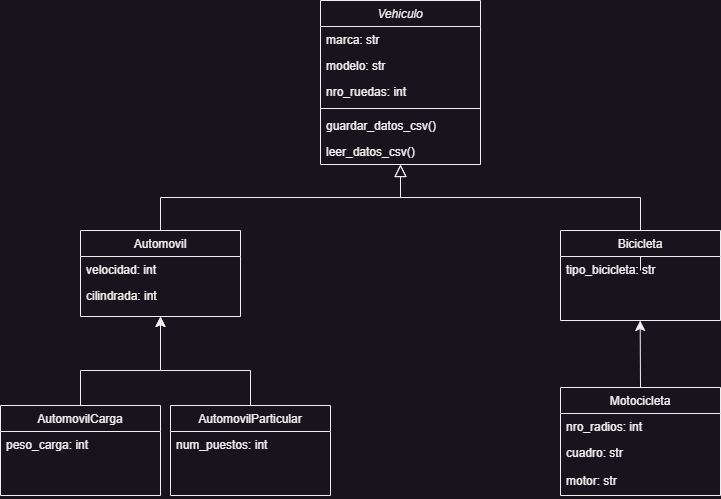

The diagram above was exported from draw.io. Its source (the exported page's mxGraphModel, read from the mxfile embedded in the PNG):
<mxGraphModel dx="1073" dy="636" grid="1" gridSize="10" guides="1" tooltips="1" connect="1" arrows="1" fold="1" page="1" pageScale="1" pageWidth="827" pageHeight="1169" math="0" shadow="0">
  <root>
    <mxCell id="WIyWlLk6GJQsqaUBKTNV-0" />
    <mxCell id="WIyWlLk6GJQsqaUBKTNV-1" parent="WIyWlLk6GJQsqaUBKTNV-0" />
    <mxCell id="zkfFHV4jXpPFQw0GAbJ--0" value="Vehiculo" style="swimlane;fontStyle=2;align=center;verticalAlign=top;childLayout=stackLayout;horizontal=1;startSize=26;horizontalStack=0;resizeParent=1;resizeLast=0;collapsible=1;marginBottom=0;rounded=0;shadow=0;strokeWidth=1;" parent="WIyWlLk6GJQsqaUBKTNV-1" vertex="1">
      <mxGeometry x="360" y="90" width="160" height="164" as="geometry">
        <mxRectangle x="230" y="140" width="160" height="26" as="alternateBounds" />
      </mxGeometry>
    </mxCell>
    <mxCell id="zkfFHV4jXpPFQw0GAbJ--1" value="marca: str" style="text;align=left;verticalAlign=top;spacingLeft=4;spacingRight=4;overflow=hidden;rotatable=0;points=[[0,0.5],[1,0.5]];portConstraint=eastwest;" parent="zkfFHV4jXpPFQw0GAbJ--0" vertex="1">
      <mxGeometry y="26" width="160" height="26" as="geometry" />
    </mxCell>
    <mxCell id="zkfFHV4jXpPFQw0GAbJ--2" value="modelo: str" style="text;align=left;verticalAlign=top;spacingLeft=4;spacingRight=4;overflow=hidden;rotatable=0;points=[[0,0.5],[1,0.5]];portConstraint=eastwest;rounded=0;shadow=0;html=0;" parent="zkfFHV4jXpPFQw0GAbJ--0" vertex="1">
      <mxGeometry y="52" width="160" height="26" as="geometry" />
    </mxCell>
    <mxCell id="zkfFHV4jXpPFQw0GAbJ--3" value="nro_ruedas: int" style="text;align=left;verticalAlign=top;spacingLeft=4;spacingRight=4;overflow=hidden;rotatable=0;points=[[0,0.5],[1,0.5]];portConstraint=eastwest;rounded=0;shadow=0;html=0;" parent="zkfFHV4jXpPFQw0GAbJ--0" vertex="1">
      <mxGeometry y="78" width="160" height="26" as="geometry" />
    </mxCell>
    <mxCell id="zkfFHV4jXpPFQw0GAbJ--4" value="" style="line;html=1;strokeWidth=1;align=left;verticalAlign=middle;spacingTop=-1;spacingLeft=3;spacingRight=3;rotatable=0;labelPosition=right;points=[];portConstraint=eastwest;" parent="zkfFHV4jXpPFQw0GAbJ--0" vertex="1">
      <mxGeometry y="104" width="160" height="8" as="geometry" />
    </mxCell>
    <mxCell id="zkfFHV4jXpPFQw0GAbJ--5" value="guardar_datos_csv()" style="text;align=left;verticalAlign=top;spacingLeft=4;spacingRight=4;overflow=hidden;rotatable=0;points=[[0,0.5],[1,0.5]];portConstraint=eastwest;" parent="zkfFHV4jXpPFQw0GAbJ--0" vertex="1">
      <mxGeometry y="112" width="160" height="26" as="geometry" />
    </mxCell>
    <mxCell id="2LsOZozFxdZaITfk7-0d-0" value="leer_datos_csv()" style="text;align=left;verticalAlign=top;spacingLeft=4;spacingRight=4;overflow=hidden;rotatable=0;points=[[0,0.5],[1,0.5]];portConstraint=eastwest;" vertex="1" parent="zkfFHV4jXpPFQw0GAbJ--0">
      <mxGeometry y="138" width="160" height="26" as="geometry" />
    </mxCell>
    <mxCell id="zkfFHV4jXpPFQw0GAbJ--6" value="Automovil" style="swimlane;fontStyle=0;align=center;verticalAlign=top;childLayout=stackLayout;horizontal=1;startSize=26;horizontalStack=0;resizeParent=1;resizeLast=0;collapsible=1;marginBottom=0;rounded=0;shadow=0;strokeWidth=1;" parent="WIyWlLk6GJQsqaUBKTNV-1" vertex="1">
      <mxGeometry x="120" y="320" width="160" height="86" as="geometry">
        <mxRectangle x="130" y="380" width="160" height="26" as="alternateBounds" />
      </mxGeometry>
    </mxCell>
    <mxCell id="zkfFHV4jXpPFQw0GAbJ--7" value="velocidad: int" style="text;align=left;verticalAlign=top;spacingLeft=4;spacingRight=4;overflow=hidden;rotatable=0;points=[[0,0.5],[1,0.5]];portConstraint=eastwest;" parent="zkfFHV4jXpPFQw0GAbJ--6" vertex="1">
      <mxGeometry y="26" width="160" height="26" as="geometry" />
    </mxCell>
    <mxCell id="zkfFHV4jXpPFQw0GAbJ--8" value="cilindrada: int" style="text;align=left;verticalAlign=top;spacingLeft=4;spacingRight=4;overflow=hidden;rotatable=0;points=[[0,0.5],[1,0.5]];portConstraint=eastwest;rounded=0;shadow=0;html=0;" parent="zkfFHV4jXpPFQw0GAbJ--6" vertex="1">
      <mxGeometry y="52" width="160" height="26" as="geometry" />
    </mxCell>
    <mxCell id="zkfFHV4jXpPFQw0GAbJ--12" value="" style="endArrow=block;endSize=10;endFill=0;shadow=0;strokeWidth=1;rounded=0;edgeStyle=elbowEdgeStyle;elbow=vertical;" parent="WIyWlLk6GJQsqaUBKTNV-1" source="zkfFHV4jXpPFQw0GAbJ--6" target="zkfFHV4jXpPFQw0GAbJ--0" edge="1">
      <mxGeometry width="160" relative="1" as="geometry">
        <mxPoint x="400" y="203" as="sourcePoint" />
        <mxPoint x="400" y="203" as="targetPoint" />
      </mxGeometry>
    </mxCell>
    <mxCell id="zkfFHV4jXpPFQw0GAbJ--16" value="" style="endArrow=block;endSize=10;endFill=0;shadow=0;strokeWidth=1;rounded=0;edgeStyle=elbowEdgeStyle;elbow=vertical;" parent="WIyWlLk6GJQsqaUBKTNV-1" source="zkfFHV4jXpPFQw0GAbJ--13" target="zkfFHV4jXpPFQw0GAbJ--0" edge="1">
      <mxGeometry width="160" relative="1" as="geometry">
        <mxPoint x="680" y="360" as="sourcePoint" />
        <mxPoint x="510" y="271" as="targetPoint" />
      </mxGeometry>
    </mxCell>
    <mxCell id="2LsOZozFxdZaITfk7-0d-7" value="" style="edgeStyle=none;curved=1;rounded=0;orthogonalLoop=1;jettySize=auto;html=1;fontSize=12;startSize=8;endSize=8;entryX=0.5;entryY=1;entryDx=0;entryDy=0;exitX=0.5;exitY=0;exitDx=0;exitDy=0;" edge="1" parent="WIyWlLk6GJQsqaUBKTNV-1" source="2LsOZozFxdZaITfk7-0d-1">
      <mxGeometry relative="1" as="geometry">
        <mxPoint x="679.67" y="470" as="sourcePoint" />
        <mxPoint x="679.67" y="410" as="targetPoint" />
      </mxGeometry>
    </mxCell>
    <mxCell id="2LsOZozFxdZaITfk7-0d-1" value="Motocicleta" style="swimlane;fontStyle=0;align=center;verticalAlign=top;childLayout=stackLayout;horizontal=1;startSize=26;horizontalStack=0;resizeParent=1;resizeLast=0;collapsible=1;marginBottom=0;rounded=0;shadow=0;strokeWidth=1;" vertex="1" parent="WIyWlLk6GJQsqaUBKTNV-1">
      <mxGeometry x="600" y="477" width="160" height="108" as="geometry">
        <mxRectangle x="340" y="380" width="170" height="26" as="alternateBounds" />
      </mxGeometry>
    </mxCell>
    <mxCell id="2LsOZozFxdZaITfk7-0d-2" value="nro_radios: int" style="text;align=left;verticalAlign=top;spacingLeft=4;spacingRight=4;overflow=hidden;rotatable=0;points=[[0,0.5],[1,0.5]];portConstraint=eastwest;" vertex="1" parent="2LsOZozFxdZaITfk7-0d-1">
      <mxGeometry y="26" width="160" height="26" as="geometry" />
    </mxCell>
    <mxCell id="2LsOZozFxdZaITfk7-0d-9" value="cuadro: str" style="text;align=left;verticalAlign=top;spacingLeft=4;spacingRight=4;overflow=hidden;rotatable=0;points=[[0,0.5],[1,0.5]];portConstraint=eastwest;" vertex="1" parent="2LsOZozFxdZaITfk7-0d-1">
      <mxGeometry y="52" width="160" height="28" as="geometry" />
    </mxCell>
    <mxCell id="2LsOZozFxdZaITfk7-0d-10" value="motor: str" style="text;align=left;verticalAlign=top;spacingLeft=4;spacingRight=4;overflow=hidden;rotatable=0;points=[[0,0.5],[1,0.5]];portConstraint=eastwest;" vertex="1" parent="2LsOZozFxdZaITfk7-0d-1">
      <mxGeometry y="80" width="160" height="28" as="geometry" />
    </mxCell>
    <mxCell id="2LsOZozFxdZaITfk7-0d-15" style="edgeStyle=none;rounded=0;orthogonalLoop=1;jettySize=auto;html=1;exitX=0.5;exitY=0;exitDx=0;exitDy=0;entryX=0.5;entryY=1;entryDx=0;entryDy=0;fontSize=12;startSize=8;endSize=8;" edge="1" parent="WIyWlLk6GJQsqaUBKTNV-1" source="2LsOZozFxdZaITfk7-0d-3" target="zkfFHV4jXpPFQw0GAbJ--6">
      <mxGeometry relative="1" as="geometry">
        <Array as="points">
          <mxPoint x="290" y="460" />
          <mxPoint x="200" y="460" />
        </Array>
      </mxGeometry>
    </mxCell>
    <mxCell id="2LsOZozFxdZaITfk7-0d-3" value="AutomovilParticular" style="swimlane;fontStyle=0;align=center;verticalAlign=top;childLayout=stackLayout;horizontal=1;startSize=26;horizontalStack=0;resizeParent=1;resizeLast=0;collapsible=1;marginBottom=0;rounded=0;shadow=0;strokeWidth=1;" vertex="1" parent="WIyWlLk6GJQsqaUBKTNV-1">
      <mxGeometry x="210" y="495" width="160" height="90" as="geometry">
        <mxRectangle x="130" y="380" width="160" height="26" as="alternateBounds" />
      </mxGeometry>
    </mxCell>
    <mxCell id="2LsOZozFxdZaITfk7-0d-4" value="num_puestos: int" style="text;align=left;verticalAlign=top;spacingLeft=4;spacingRight=4;overflow=hidden;rotatable=0;points=[[0,0.5],[1,0.5]];portConstraint=eastwest;" vertex="1" parent="2LsOZozFxdZaITfk7-0d-3">
      <mxGeometry y="26" width="160" height="26" as="geometry" />
    </mxCell>
    <mxCell id="2LsOZozFxdZaITfk7-0d-8" style="edgeStyle=none;curved=1;rounded=0;orthogonalLoop=1;jettySize=auto;html=1;entryX=0.5;entryY=1;entryDx=0;entryDy=0;fontSize=12;startSize=8;endSize=8;" edge="1" parent="WIyWlLk6GJQsqaUBKTNV-1" source="zkfFHV4jXpPFQw0GAbJ--6" target="zkfFHV4jXpPFQw0GAbJ--6">
      <mxGeometry relative="1" as="geometry" />
    </mxCell>
    <mxCell id="2LsOZozFxdZaITfk7-0d-16" value="" style="edgeStyle=none;rounded=0;orthogonalLoop=1;jettySize=auto;html=1;fontSize=12;startSize=8;endSize=8;exitX=0.5;exitY=0;exitDx=0;exitDy=0;entryX=0.5;entryY=1;entryDx=0;entryDy=0;" edge="1" parent="WIyWlLk6GJQsqaUBKTNV-1" source="2LsOZozFxdZaITfk7-0d-12" target="zkfFHV4jXpPFQw0GAbJ--6">
      <mxGeometry relative="1" as="geometry">
        <mxPoint x="310" y="460" as="targetPoint" />
        <Array as="points">
          <mxPoint x="120" y="460" />
          <mxPoint x="200" y="460" />
        </Array>
      </mxGeometry>
    </mxCell>
    <mxCell id="2LsOZozFxdZaITfk7-0d-12" value="AutomovilCarga" style="swimlane;fontStyle=0;align=center;verticalAlign=top;childLayout=stackLayout;horizontal=1;startSize=26;horizontalStack=0;resizeParent=1;resizeLast=0;collapsible=1;marginBottom=0;rounded=0;shadow=0;strokeWidth=1;" vertex="1" parent="WIyWlLk6GJQsqaUBKTNV-1">
      <mxGeometry x="40" y="495" width="160" height="90" as="geometry">
        <mxRectangle x="130" y="380" width="160" height="26" as="alternateBounds" />
      </mxGeometry>
    </mxCell>
    <mxCell id="2LsOZozFxdZaITfk7-0d-13" value="peso_carga: int" style="text;align=left;verticalAlign=top;spacingLeft=4;spacingRight=4;overflow=hidden;rotatable=0;points=[[0,0.5],[1,0.5]];portConstraint=eastwest;" vertex="1" parent="2LsOZozFxdZaITfk7-0d-12">
      <mxGeometry y="26" width="160" height="26" as="geometry" />
    </mxCell>
    <mxCell id="2LsOZozFxdZaITfk7-0d-17" value="" style="endArrow=block;endSize=10;endFill=0;shadow=0;strokeWidth=1;rounded=0;edgeStyle=elbowEdgeStyle;elbow=vertical;" edge="1" parent="WIyWlLk6GJQsqaUBKTNV-1" target="zkfFHV4jXpPFQw0GAbJ--13">
      <mxGeometry width="160" relative="1" as="geometry">
        <mxPoint x="680" y="360" as="sourcePoint" />
        <mxPoint x="500" y="284" as="targetPoint" />
      </mxGeometry>
    </mxCell>
    <mxCell id="zkfFHV4jXpPFQw0GAbJ--13" value="Bicicleta" style="swimlane;fontStyle=0;align=center;verticalAlign=top;childLayout=stackLayout;horizontal=1;startSize=26;horizontalStack=0;resizeParent=1;resizeLast=0;collapsible=1;marginBottom=0;rounded=0;shadow=0;strokeWidth=1;" parent="WIyWlLk6GJQsqaUBKTNV-1" vertex="1">
      <mxGeometry x="600" y="320" width="160" height="90" as="geometry">
        <mxRectangle x="340" y="380" width="170" height="26" as="alternateBounds" />
      </mxGeometry>
    </mxCell>
    <mxCell id="zkfFHV4jXpPFQw0GAbJ--14" value="tipo_bicicleta: str" style="text;align=left;verticalAlign=top;spacingLeft=4;spacingRight=4;overflow=hidden;rotatable=0;points=[[0,0.5],[1,0.5]];portConstraint=eastwest;" parent="zkfFHV4jXpPFQw0GAbJ--13" vertex="1">
      <mxGeometry y="26" width="160" height="26" as="geometry" />
    </mxCell>
  </root>
</mxGraphModel>